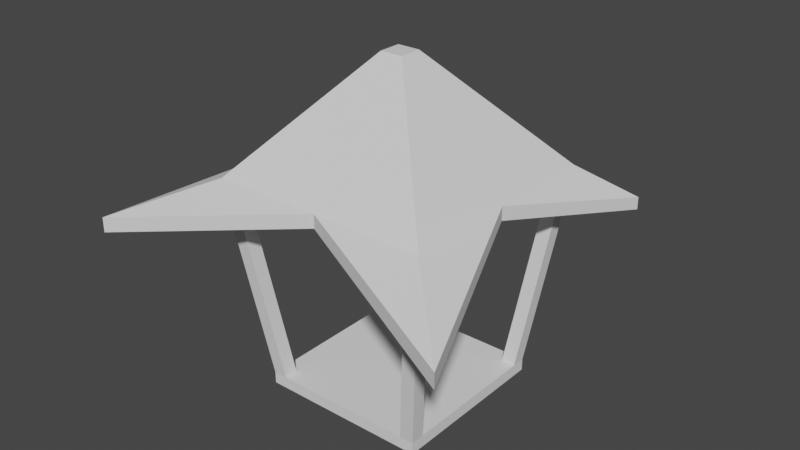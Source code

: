 # Source: ManaLantern.blend  (saved by Blender 2.93.21; exported with 4.5.12 LTS)
import bpy
from mathutils import Matrix  # noqa: F401  (used for matrix-valued properties, if any)

bpy.ops.wm.read_factory_settings(use_empty=True)
scene = bpy.context.scene
scene.name = 'Scene'

# ---- collections
col_collection = bpy.data.collections.new('Collection'); scene.collection.children.link(col_collection)

# ---- world
world_world = bpy.data.worlds.new('World'); scene.world = world_world
world_world.use_nodes = True; world_world.node_tree.nodes.clear()
_N = world_world.node_tree.nodes; _L = world_world.node_tree.links
n0 = _N.new('ShaderNodeOutputWorld'); n0.name = 'World Output'; n0.location = (300, 300)
n1 = _N.new('ShaderNodeBackground'); n1.name = 'Background'; n1.location = (10, 300)
n1.inputs[0].default_value = (0.05088, 0.05088, 0.05088, 1.0)
_L.new(n1.outputs[0], n0.inputs[0])
n0.is_active_output = True
world_world.color = (0.05088, 0.05088, 0.05088)
world_world.use_sun_shadow = False
world_world.sun_shadow_jitter_overblur = 0.0

# ---- meshes
me_cube_001 = bpy.data.meshes.new('Cube.001')
me_cube_001.from_pydata([(0.9866, -0.9866, 21.87), (-0.9866, 0.9866, 21.87), (2.578, 2.578, 4.226), (2.578, 2.578, 0.0), (2.578, -2.578, 4.226), (2.578, -2.578, 0.0), (-2.578, 2.578, 4.226), (-2.578, 2.578, 0.0), (-2.578, -2.578, 4.226), (-2.578, -2.578, 0.0), (2.148, -2.578, 4.226), (-2.148, -2.578, 4.226), (-2.148, -2.578, 0.0), (2.148, -2.578, 0.0), (-2.148, 2.578, 4.226), (2.148, 2.578, 4.226), (2.148, 2.578, 0.0), (-2.148, 2.578, 0.0), (2.578, 2.148, 4.226), (2.578, -2.148, 4.226), (2.578, -2.148, 0.0), (2.578, 2.148, 0.0), (-2.578, -2.148, 4.226), (-2.578, 2.148, 4.226), (-2.578, 2.148, 0.0), (-2.578, -2.148, 0.0), (-2.148, 2.148, 0.0), (-2.148, -2.148, 0.0), (2.148, 2.148, 0.0), (2.148, -2.148, 0.0), (2.148, 2.148, 4.226), (2.148, -2.148, 4.226), (-2.148, 2.148, 4.226), (-2.148, -2.148, 4.226), (-2.922, -3.351, 72.97), (-3.351, -3.351, 72.97), (3.351, -2.922, 72.97), (3.351, -3.351, 72.97), (2.922, 3.351, 72.97), (3.351, 3.351, 72.97), (-3.351, 2.922, 72.97), (-3.351, 3.351, 72.97), (2.922, -3.351, 72.97), (-2.922, 3.351, 72.97), (0.47, -0.47, 106.5), (-0.47, -0.47, 106.5), (3.351, 2.922, 72.97), (-3.351, -2.922, 72.97), (0.47, 0.47, 106.5), (-0.47, 0.47, 106.5), (-3.351, -3.351, 77.81), (3.351, -3.351, 77.81), (3.351, 3.351, 77.81), (-3.351, 3.351, 77.81), (4.702, 4.702, 60.88), (4.702, 4.702, 65.28), (-5.639, 5.639, 60.45), (-5.639, 5.639, 65.72), (5.639, -5.639, 60.45), (5.639, -5.639, 65.72), (-5.639, -5.639, 60.45), (-5.639, -5.639, 65.72), (0.3445, -0.3445, 117.4), (-0.3445, -0.3445, 117.4), (0.3445, 0.3445, 117.4), (-0.3445, 0.3445, 117.4), (0.0, 3.351, 72.97), (0.0, 3.351, 77.81), (0.0, -3.351, 77.81), (0.0, -3.351, 72.97), (0.0, -0.3445, 117.4), (0.0, 0.3445, 117.4), (3.351, 0.0, 72.97), (3.351, 0.0, 77.81), (-3.351, 0.0, 72.97), (-3.351, 0.0, 77.81), (0.3445, 0.0, 117.4), (-0.3445, 0.0, 117.4), (0.0, 0.0, 117.4), (-2.922, -2.922, 72.97), (-2.922, 2.922, 72.97), (2.922, 2.922, 72.97), (2.922, -2.922, 72.97)], [], [(22, 8, 35, 47), (29, 20, 5, 13), (12, 11, 8, 9), (20, 19, 4, 5), (16, 15, 2, 3), (24, 23, 6, 7), (7, 6, 14, 17), (17, 14, 15, 16), (5, 4, 10, 13), (13, 10, 11, 12), (25, 27, 12, 9), (27, 29, 13, 12), (30, 18, 46, 81), (31, 33, 11, 10), (15, 14, 32, 30), (30, 32, 33, 31), (6, 23, 40, 41), (18, 30, 31, 19), (17, 16, 28, 26), (26, 28, 29, 27), (7, 17, 26, 24), (24, 26, 27, 25), (9, 8, 22, 25), (25, 22, 23, 24), (3, 2, 18, 21), (21, 18, 19, 20), (16, 3, 21, 28), (28, 21, 20, 29), (14, 6, 41, 43), (32, 23, 22, 33), (19, 31, 82, 36), (4, 19, 36, 37), (15, 30, 81, 38), (31, 10, 42, 82), (10, 4, 37, 42), (11, 33, 79, 34), (32, 14, 43, 80), (18, 2, 39, 46), (2, 15, 38, 39), (23, 32, 80, 40), (33, 22, 47, 79), (8, 11, 34, 35), (75, 53, 57), (72, 82, 81), (70, 63, 50, 68), (53, 65, 71, 67), (72, 46, 54), (49, 48, 44, 45), (73, 72, 54, 55), (72, 58, 36), (80, 79, 74), (62, 70, 68, 51), (75, 77, 65, 53), (81, 66, 38), (80, 43, 66), (57, 67, 53), (55, 52, 73), (47, 74, 79), (36, 82, 72), (80, 66, 81), (67, 52, 55), (39, 38, 54), (39, 54, 46), (41, 56, 43), (41, 40, 56), (35, 60, 47), (37, 58, 42), (35, 34, 60), (68, 50, 61), (66, 67, 57, 56), (74, 47, 60), (66, 67, 55, 54), (78, 76, 64, 71), (68, 59, 51), (37, 36, 58), (64, 76, 73, 52), (34, 79, 69), (75, 74, 56, 57), (61, 50, 75), (46, 72, 81), (60, 34, 69), (42, 58, 69), (54, 38, 66), (77, 75, 50, 63), (59, 73, 51), (77, 78, 71, 65), (40, 80, 74), (42, 69, 82), (52, 67, 71, 64), (74, 75, 61, 60), (63, 70, 78, 77), (70, 62, 76, 78), (74, 40, 56), (62, 51, 73, 76), (69, 79, 82), (72, 73, 59, 58), (68, 69, 58, 59), (69, 68, 61, 60), (49, 45, 79, 80), (48, 49, 80, 81), (45, 44, 82, 79), (44, 48, 81, 82)])
_uv = me_cube_001.uv_layers.new(name='UVMap')
_uv.uv.foreach_set('vector', [0.875, 0.5833, 0.875, 0.5, 0.875, 0.5, 0.875, 0.5833, 0.5417, 0.4167, 0.625, 0.4167, 0.625, 0.5, 0.5417, 0.5, 0.375, 0.6667, 0.625, 0.6667, 0.625, 0.75, 0.375, 0.75, 0.375, 0.9167, 0.625, 0.9167, 0.625, 1.0, 0.375, 1.0, 0.125, 0.6667, 0.375, 0.6667, 0.375, 0.75, 0.125, 0.75, 0.625, 0.6667, 0.875, 0.6667, 0.875, 0.75, 0.625, 0.75, 0.125, 0.5, 0.375, 0.5, 0.375, 0.5833, 0.125, 0.5833, 0.125, 0.5833, 0.375, 0.5833, 0.375, 0.6667, 0.125, 0.6667, 0.375, 0.5, 0.625, 0.5, 0.625, 0.5833, 0.375, 0.5833, 0.375, 0.5833, 0.625, 0.5833, 0.625, 0.6667, 0.375, 0.6667, 0.375, 0.4167, 0.4583, 0.4167, 0.4583, 0.5, 0.375, 0.5, 0.4583, 0.4167, 0.5417, 0.4167, 0.5417, 0.5, 0.4583, 0.5, 0.4583, 0.08333, 0.375, 0.08333, 0.375, 0.08333, 0.4583, 0.08333, 0.4583, 0.1667, 0.5417, 0.1667, 0.5417, 0.25, 0.4583, 0.25, 0.4583, 0.0, 0.5417, 0.0, 0.5417, 0.08333, 0.4583, 0.08333, 0.4583, 0.08333, 0.5417, 0.08333, 0.5417, 0.1667, 0.4583, 0.1667, 0.875, 0.75, 0.875, 0.6667, 0.875, 0.6667, 0.875, 0.75, 0.375, 0.08333, 0.4583, 0.08333, 0.4583, 0.1667, 0.375, 0.1667, 0.4583, 0.25, 0.5417, 0.25, 0.5417, 0.3333, 0.4583, 0.3333, 0.4583, 0.3333, 0.5417, 0.3333, 0.5417, 0.4167, 0.4583, 0.4167, 0.375, 0.25, 0.4583, 0.25, 0.4583, 0.3333, 0.375, 0.3333, 0.375, 0.3333, 0.4583, 0.3333, 0.4583, 0.4167, 0.375, 0.4167, 0.625, 0.5, 0.875, 0.5, 0.875, 0.5833, 0.625, 0.5833, 0.625, 0.5833, 0.875, 0.5833, 0.875, 0.6667, 0.625, 0.6667, 0.375, 0.75, 0.625, 0.75, 0.625, 0.8333, 0.375, 0.8333, 0.375, 0.8333, 0.625, 0.8333, 0.625, 0.9167, 0.375, 0.9167, 0.5417, 0.25, 0.625, 0.25, 0.625, 0.3333, 0.5417, 0.3333, 0.5417, 0.3333, 0.625, 0.3333, 0.625, 0.4167, 0.5417, 0.4167, 0.375, 0.5833, 0.375, 0.5, 0.375, 0.5, 0.375, 0.5833, 0.5417, 0.08333, 0.625, 0.08333, 0.625, 0.1667, 0.5417, 0.1667, 0.375, 0.1667, 0.4583, 0.1667, 0.4583, 0.1667, 0.375, 0.1667, 0.625, 1.0, 0.625, 0.9167, 0.625, 0.9167, 0.625, 1.0, 0.4583, 0.0, 0.4583, 0.08333, 0.4583, 0.08333, 0.4583, 0.0, 0.4583, 0.1667, 0.4583, 0.25, 0.4583, 0.25, 0.4583, 0.1667, 0.625, 0.5833, 0.625, 0.5, 0.625, 0.5, 0.625, 0.5833, 0.5417, 0.25, 0.5417, 0.1667, 0.5417, 0.1667, 0.5417, 0.25, 0.5417, 0.08333, 0.5417, 0.0, 0.5417, 0.0, 0.5417, 0.08333, 0.625, 0.8333, 0.625, 0.75, 0.625, 0.75, 0.625, 0.8333, 0.375, 0.75, 0.375, 0.6667, 0.375, 0.6667, 0.375, 0.75, 0.625, 0.08333, 0.5417, 0.08333, 0.5417, 0.08333, 0.625, 0.08333, 0.5417, 0.1667, 0.625, 0.1667, 0.625, 0.1667, 0.5417, 0.1667, 0.625, 0.75, 0.625, 0.6667, 0.625, 0.6667, 0.625, 0.75, 0.875, 0.625, 0.0, 0.0, 0.875, 0.75, 0.625, 0.875, 0.4583, 0.1667, 0.4583, 0.08333, 0.5, 0.1389, 0.5139, 0.1389, 0.0, 0.0, 0.625, 0.625, 0.0, 0.0, 0.5139, 0.1111, 0.5, 0.1111, 0.375, 0.625, 0.625, 0.875, 0.625, 0.8333, 0.625, 0.75, 0.5251, 0.09994, 0.4749, 0.09994, 0.4749, 0.1501, 0.5251, 0.1501, 0.625, 0.875, 0.625, 0.875, 0.625, 0.75, 0.625, 0.75, 0.625, 0.875, 0.625, 1.0, 0.625, 0.9167, 0.5417, 0.08333, 0.5417, 0.1667, 0.875, 0.625, 0.4861, 0.1389, 0.5, 0.1389, 0.625, 0.625, 0.0, 0.0, 0.875, 0.625, 0.5139, 0.125, 0.5139, 0.1111, 0.0, 0.0, 0.4583, 0.08333, 0.375, 0.625, 0.375, 0.6667, 0.5417, 0.08333, 0.5417, 0.0, 0.0, 0.0, 0.875, 0.75, 0.375, 0.625, 0.0, 0.0, 0.625, 0.75, 0.0, 0.0, 0.625, 0.875, 0.625, 0.1667, 0.875, 0.625, 0.5417, 0.1667, 0.625, 0.9167, 0.4583, 0.1667, 0.625, 0.875, 0.5417, 0.08333, 0.0, 0.0, 0.4583, 0.08333, 0.375, 0.625, 0.0, 0.0, 0.625, 0.75, 0.375, 0.75, 0.375, 0.6667, 0.625, 0.75, 0.375, 0.75, 0.625, 0.75, 0.625, 0.8333, 0.875, 0.75, 0.875, 0.75, 0.5417, 0.0, 0.875, 0.75, 0.875, 0.6667, 0.875, 0.75, 0.625, 0.75, 0.875, 0.5, 0.625, 0.1667, 0.625, 0.5, 0.625, 1.0, 0.625, 0.5833, 0.625, 0.75, 0.625, 0.6667, 0.875, 0.5, 0.625, 0.625, 0.0, 0.0, 0.625, 0.25, 0.375, 0.625, 0.375, 0.625, 0.875, 0.75, 0.875, 0.75, 0.875, 0.625, 0.625, 0.1667, 0.875, 0.5, 0.375, 0.625, 0.375, 0.625, 0.625, 0.75, 0.625, 0.75, 0.5, 0.125, 0.4861, 0.125, 0.4861, 0.1111, 0.5, 0.1111, 0.625, 0.625, 0.625, 1.0, 0.0, 0.0, 0.625, 0.5, 0.625, 0.9167, 0.625, 1.0, 0.4861, 0.1111, 0.4861, 0.125, 0.625, 0.875, 0.0, 0.0, 0.625, 0.6667, 0.5417, 0.1667, 0.625, 0.625, 0.875, 0.625, 0.875, 0.625, 0.875, 0.75, 0.875, 0.75, 0.625, 0.25, 0.0, 0.0, 0.875, 0.625, 0.625, 0.8333, 0.625, 0.875, 0.4583, 0.08333, 0.875, 0.5, 0.625, 0.6667, 0.625, 0.625, 0.625, 0.5833, 0.625, 1.0, 0.625, 0.625, 0.625, 0.75, 0.375, 0.6667, 0.375, 0.625, 0.5139, 0.125, 0.875, 0.625, 0.0, 0.0, 0.5139, 0.1389, 0.625, 1.0, 0.625, 0.875, 0.0, 0.0, 0.5139, 0.125, 0.5, 0.125, 0.5, 0.1111, 0.5139, 0.1111, 0.875, 0.6667, 0.5417, 0.08333, 0.875, 0.625, 0.625, 0.5833, 0.625, 0.625, 0.4583, 0.1667, 0.0, 0.0, 0.375, 0.625, 0.5, 0.1111, 0.4861, 0.1111, 0.875, 0.625, 0.875, 0.625, 0.625, 0.25, 0.875, 0.5, 0.5139, 0.1389, 0.5, 0.1389, 0.5, 0.125, 0.5139, 0.125, 0.5, 0.1389, 0.4861, 0.1389, 0.4861, 0.125, 0.5, 0.125, 0.875, 0.625, 0.875, 0.6667, 0.875, 0.75, 0.4861, 0.1389, 0.0, 0.0, 0.625, 0.875, 0.4861, 0.125, 0.625, 0.625, 0.5417, 0.1667, 0.4583, 0.1667, 0.625, 0.875, 0.625, 0.875, 0.625, 1.0, 0.625, 1.0, 0.625, 0.625, 0.625, 0.625, 0.625, 1.0, 0.625, 1.0, 0.625, 0.625, 0.625, 0.625, 0.625, 0.25, 0.875, 0.5, 0.5251, 0.09994, 0.5251, 0.1501, 0.5417, 0.1667, 0.5417, 0.08333, 0.4749, 0.09994, 0.5251, 0.09994, 0.5417, 0.08333, 0.4583, 0.08333, 0.5251, 0.1501, 0.4749, 0.1501, 0.4583, 0.1667, 0.5417, 0.1667, 0.4749, 0.1501, 0.4749, 0.09994, 0.4583, 0.08333, 0.4583, 0.1667])
me_cube_001.use_remesh_fix_poles = True
me_cube_001.use_remesh_preserve_attributes = False
me_cube_001.update()

# ---- objects
ob_cube = bpy.data.objects.new('Cube', me_cube_001)

# ---- transforms, parenting, visibility, modifiers, constraints
ob_cube.location = (0.0, 0.0, 0.0)
ob_cube.scale = (0.3879, 0.3879, 0.03309)

# ---- collection membership
col_collection.objects.link(ob_cube)

# ---- scene / render settings (as saved in the file)
scene.frame_start = 1; scene.frame_end = 250; scene.frame_set(1)
scene.render.engine = 'BLENDER_EEVEE_NEXT'
scene.cycles.use_denoising = False
scene.cycles.samples = 128
scene.cycles.sampling_pattern = 'TABULATED_SOBOL'
scene.cycles.use_adaptive_sampling = False
scene.cycles.use_light_tree = False
scene.view_settings.view_transform = 'Filmic'
bpy.context.view_layer.update()

# ---- added for rendering (the .blend has no active camera and no usable light): camera, sun
cam_auto = bpy.data.cameras.new('AutoCamera')
cam_auto.lens = 50.0
cam_auto.sensor_width = 36.0
cam_auto.clip_end = 1000.0
ob_auto_camera = bpy.data.objects.new('AutoCamera', cam_auto)
scene.collection.objects.link(ob_auto_camera)
ob_auto_camera.location = (6.75976, -8.11172, 7.35046)
ob_auto_camera.rotation_euler = (1.09748, -7.21219e-08, 0.694738)
scene.camera = ob_auto_camera
light_auto_sun = bpy.data.lights.new('AutoSun', 'SUN')
light_auto_sun.energy = 3.0
light_auto_sun.angle = 0.0523599
ob_auto_sun = bpy.data.objects.new('AutoSun', light_auto_sun)
scene.collection.objects.link(ob_auto_sun)
ob_auto_sun.rotation_euler = (0.872665, 0.174533, 0.523599)
bpy.context.view_layer.update()
